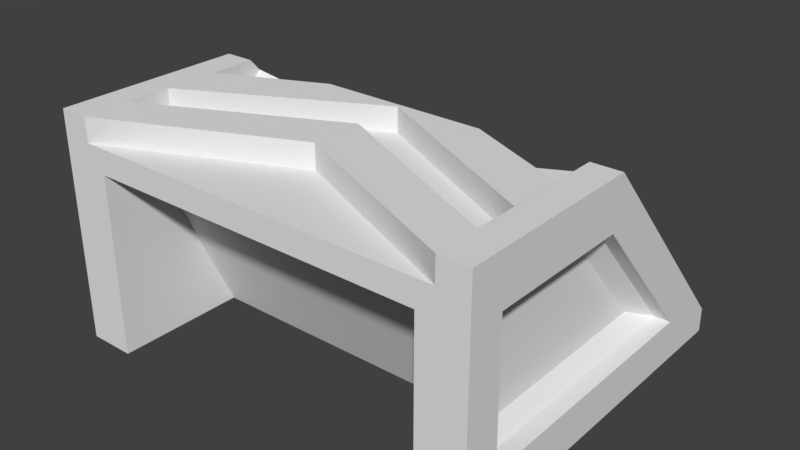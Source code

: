 # Source: underground-belt.blend  (saved by Blender 2.93.20; exported with 4.5.12 LTS)
import bpy
from mathutils import Matrix  # noqa: F401  (used for matrix-valued properties, if any)

bpy.ops.wm.read_factory_settings(use_empty=True)
scene = bpy.context.scene
scene.name = 'Scene'

# ---- collections
col_collection_1 = bpy.data.collections.new('Collection 1'); scene.collection.children.link(col_collection_1)
col_ttd = bpy.data.collections.new('TTD'); scene.collection.children.link(col_ttd)

# ---- world
world_world = bpy.data.worlds.new('World'); scene.world = world_world
world_world.color = (0.05088, 0.05088, 0.05088)
world_world.use_sun_shadow = False
world_world.sun_shadow_jitter_overblur = 0.0
world_world.cycles.sampling_method = 'MANUAL'

# ---- meshes
me_underground_belt_magnet = bpy.data.meshes.new('Underground Belt Magnet')
me_underground_belt_magnet.from_pydata([(0.006566, 0.3617, 0.002798), (0.006558, 0.3617, 0.002797), (0.006549, 0.3617, 0.002798), (0.006556, 0.3617, 0.002799), (0.006559, 0.3617, 0.002799), (0.006558, 0.3705, 0.03585), (0.006559, 0.3705, 0.03584), (0.006556, 0.3705, 0.03584), (0.3643, 0.2915, 0.128), (0.3643, 0.2915, 0.128), (0.3643, 0.2915, 0.128), (0.3643, 0.2691, 0.1065), (0.3643, 0.2691, 0.1065), (0.3643, 0.2691, 0.1065), (-0.3643, 0.2882, 0.1319), (-0.3643, 0.2882, 0.1319), (-0.3643, 0.2882, 0.1319), (0.3643, 0.2348, 0.1915), (0.3643, 0.2348, 0.1915), (0.3643, 0.2348, 0.1915), (0.006556, 0.3264, 0.08224), (0.006559, 0.3264, 0.08224), (0.006558, 0.3264, 0.08224), (0.3643, 0.005888, 0.4479), (0.3643, 0.005886, 0.4479), (0.3643, 0.005885, 0.4479), (0.3643, -0.2758, 0.448), (0.3643, -0.2758, 0.448), (0.3643, -0.2758, 0.448), (0.3643, -0.3643, 0.4479), (0.3643, -0.3643, 0.4479), (0.3643, -0.3643, 0.4479), (0.3643, -0.3643, 0.4479), (0.3643, -0.2776, 0.4008), (0.3643, -0.2776, 0.4008), (0.3643, -0.2776, 0.4008), (0.3643, -0.1898, 0.4008), (0.3643, -0.1898, 0.4008), (0.3643, -0.1898, 0.4008), (0.3643, 0.1305, 0.3079), (0.3643, 0.1305, 0.3079), (0.3643, 0.1305, 0.3079), (0.3643, 0.08726, 0.3568), (0.3643, 0.08727, 0.3568), (0.3643, 0.08726, 0.3568), (0.3643, 0.005886, 0.4008), (0.3643, 0.005889, 0.4008), (0.3643, 0.005888, 0.4008), (0.3643, 0.005885, 0.4008), (0.3643, 0.03049, 0.4203), (0.3643, 0.03049, 0.4203), (0.3643, 0.03049, 0.4203), (0.3643, 0.06482, 0.335), (0.3643, 0.06482, 0.335), (0.3643, 0.06482, 0.335), (0.3643, -0.08574, 0.4479), (0.3643, -0.08574, 0.4479), (0.3643, -0.08574, 0.4479), (0.3643, -0.19, 0.4479), (0.3643, -0.19, 0.4479), (0.3643, -0.19, 0.4479), (0.3643, 0.1089, 0.2856), (0.3643, 0.1089, 0.2856), (0.3643, 0.1089, 0.2856), (0.3643, 0.1872, 0.2443), (0.3643, 0.1872, 0.2443), (0.3643, 0.1872, 0.2443), (0.3643, 0.3643, 0.04709), (0.3643, 0.3643, 0.04709), (0.3643, 0.3643, 0.0471), (0.3643, -0.08749, 0.4008), (0.3643, -0.08748, 0.4008), (0.3643, -0.08749, 0.4008), (0.3643, 0.165, 0.2229), (0.3643, 0.165, 0.2229), (0.3643, 0.165, 0.2229), (0.3643, 0.2131, 0.1691), (0.3643, 0.2131, 0.1691), (0.3643, 0.2131, 0.1691), (0.3643, 0.3643, 3.562e-07), (0.3643, 0.3643, 3.562e-06), (0.3643, 0.3643, 7.686e-07), (0.3643, 0.3643, -9.373e-07), (-0.3643, -0.2759, 0.448), (-0.3643, -0.2759, 0.448), (-0.3643, -0.2759, 0.448), (-0.3643, 0.005885, 0.4479), (-0.3643, 0.005886, 0.4479), (-0.3643, 0.005888, 0.4479), (-0.3643, 0.1271, 0.3119), (-0.3643, 0.1271, 0.3119), (-0.3643, 0.1271, 0.3119), (-0.3643, 0.08388, 0.3607), (-0.3643, 0.08389, 0.3607), (-0.3643, 0.08388, 0.3607), (-0.3643, 0.3643, 0.04709), (-0.3643, 0.3643, 0.0471), (-0.3643, 0.3643, 0.04709), (-0.3643, 0.2656, 0.1103), (-0.3643, 0.2656, 0.1103), (-0.3643, 0.2656, 0.1103), (-0.3643, 0.3643, 3.562e-06), (-0.3643, 0.3643, 3.374e-07), (-0.3643, 0.3643, -9.373e-07), (-0.3643, 0.3643, 7.686e-07), (-0.3643, 0.2314, 0.1955), (-0.3643, 0.2314, 0.1955), (-0.3643, 0.2314, 0.1956), (-0.3643, -0.08533, 0.4479), (-0.3643, -0.08533, 0.4479), (-0.3643, -0.08533, 0.4479), (-0.3643, 0.02711, 0.4243), (-0.3643, 0.02711, 0.4243), (-0.3643, 0.02711, 0.4243), (-0.3643, 0.1838, 0.2482), (-0.3643, 0.1838, 0.2482), (-0.3643, 0.1838, 0.2482), (-0.3643, 0.06138, 0.3388), (-0.3643, 0.06138, 0.3388), (-0.3643, 0.06138, 0.3388), (-0.3643, 0.1615, 0.2268), (-0.3643, 0.1615, 0.2268), (-0.3643, 0.1615, 0.2268), (-0.3643, 0.2096, 0.1731), (-0.3643, 0.2096, 0.1731), (-0.3643, 0.2096, 0.1731), (-0.3643, 0.1054, 0.2895), (-0.3643, 0.1054, 0.2895), (-0.3643, 0.1054, 0.2895), (-0.3643, 0.004661, 0.4008), (-0.3643, 0.004664, 0.4008), (-0.3643, 0.004665, 0.4008), (-0.3643, 0.004662, 0.4008), (-0.3643, -0.1894, 0.4008), (-0.3643, -0.1894, 0.4008), (-0.3643, -0.1894, 0.4008), (-0.3643, -0.1895, 0.4479), (-0.3643, -0.1895, 0.4479), (-0.3643, -0.1895, 0.4479), (-0.3643, -0.08708, 0.4008), (-0.3643, -0.08708, 0.4008), (-0.3643, -0.08708, 0.4008), (-0.3643, -0.3643, 0.448), (-0.3643, -0.3643, 0.448), (-0.3643, -0.3643, 0.448), (-0.3643, -0.3643, 0.448), (-0.3643, -0.2776, 0.4008), (-0.3643, -0.2776, 0.4008), (-0.3643, -0.2776, 0.4008), (-0.4226, 0.3643, 0.04709), (-0.4226, 0.3643, 0.0471), (-0.4226, 0.3643, 0.04709), (0.4226, 0.3643, 0.0471), (0.4226, 0.3643, 0.04709), (0.4226, 0.3643, 0.04709), (0.4226, 0.3643, 2.999e-07), (0.4226, 0.3643, -9.373e-07), (0.4226, 0.3643, 7.686e-07), (-0.4226, 0.3643, 7.686e-07), (-0.4226, 0.3643, -9.373e-07), (-0.4226, 0.3643, 2.999e-07), (0.006558, 0.308, 0.06379), (0.006559, 0.308, 0.06379), (0.006556, 0.308, 0.06379), (0.006556, 0.2592, 0.1178), (0.006559, 0.2592, 0.1178), (0.006558, 0.2592, 0.1177), (0.006556, 0.2221, 0.1986), (0.006559, 0.2221, 0.1986), (0.006558, 0.2221, 0.1986), (0.006559, 0.2038, 0.1804), (0.006556, 0.2038, 0.1804), (0.006558, 0.2038, 0.1804), (0.006558, 0.1591, 0.2295), (0.006556, 0.1591, 0.2295), (0.006559, 0.1591, 0.2295), (0.006556, 0.1789, 0.2505), (0.006558, 0.1789, 0.2505), (0.006559, 0.1789, 0.2505), (0.006559, 0.1221, 0.3111), (0.006558, 0.1221, 0.3111), (0.006556, 0.1221, 0.3111), (0.006559, 0.1038, 0.2917), (0.006556, 0.1038, 0.2917), (0.006558, 0.1037, 0.2917), (-0.0004933, 0.05718, 0.3435), (-0.000495, 0.05718, 0.3435), (-0.0004966, 0.05718, 0.3435), (0.1617, 0.005885, 0.4008), (0.1617, 0.005888, 0.4008), (0.1617, 0.005887, 0.4008), (-0.1626, 0.005885, 0.4008), (-0.1626, 0.005887, 0.4008), (-0.1626, 0.005888, 0.4008), (0.3643, -0.3643, 0.4008), (0.3643, -0.3643, 0.4008), (-0.0004934, -0.002449, 0.4008), (-0.0004965, -0.002449, 0.4008), (-0.000495, -0.00245, 0.4008), (3.117e-05, -0.2027, 0.4008), (2.805e-05, -0.2027, 0.4008), (2.96e-05, -0.2027, 0.4008), (-0.3643, -0.3643, 0.4008), (-0.3643, -0.3643, 0.4008), (0.1617, 0.005885, 0.4479), (0.1617, 0.005887, 0.4479), (0.1617, 0.005888, 0.4479), (-0.0004965, -0.002449, 0.4479), (-0.0004934, -0.002449, 0.4479), (-0.0004885, -0.002449, 0.4479), (-0.000495, -0.002447, 0.4479), (-0.0005014, -0.002449, 0.4479), (3.114e-05, -0.1011, 0.4039), (2.96e-05, -0.1011, 0.4039), (2.807e-05, -0.1011, 0.4039), (2.807e-05, -0.1011, 0.448), (2.96e-05, -0.1011, 0.448), (3.114e-05, -0.1011, 0.448), (0.4226, 0.005888, 0.4479), (0.4226, 0.005885, 0.4479), (0.4226, 0.005887, 0.4479), (-0.4226, -0.3643, 0.4479), (-0.4226, -0.3643, 0.4479), (-0.4226, -0.3643, 0.4479), (-0.4226, 0.005885, 0.4479), (-0.4226, 0.005888, 0.4479), (-0.4226, 0.005885, 0.4479), (0.4226, -0.3643, 0.4479), (0.4226, -0.3643, 0.4479), (0.4226, -0.3643, 0.4479), (0.4226, -0.00985, 0.3525), (0.4226, -0.009852, 0.3525), (0.4226, -0.009849, 0.3525), (0.4226, 0.2322, 0.08183), (0.4226, 0.2322, 0.08183), (0.4226, 0.2322, 0.08183), (0.4226, -0.3643, -9.373e-07), (0.4226, -0.3643, 3.187e-07), (0.4226, -0.3643, 7.686e-07), (0.4226, -0.2906, 0.08183), (0.4226, -0.2906, 0.08183), (0.4226, -0.2906, 0.08183), (0.4226, -0.2943, 0.3525), (0.4226, -0.2943, 0.3525), (0.4226, -0.2943, 0.3525), (0.006556, 0.2789, 0.138), (0.006558, 0.2789, 0.138), (0.006559, 0.2789, 0.138), (-0.000495, 0.05718, 0.3926), (-0.0004933, 0.05718, 0.3926), (-0.0004966, 0.05718, 0.3926), (-0.1626, 0.005885, 0.4479), (-0.1626, 0.005888, 0.4479), (-0.1626, 0.005887, 0.4479), (3.116e-05, -0.2027, 0.448), (2.96e-05, -0.2027, 0.448), (2.804e-05, -0.2027, 0.448), (-0.3308, -0.3643, 0.3525), (-0.3308, -0.3643, 0.3525), (-0.3308, -0.3643, 0.3525), (0.3307, -0.3643, 0.3525), (0.3307, -0.3643, 0.3525), (0.3307, -0.3643, 0.3525), (-0.3308, -0.3643, 7.686e-07), (-0.3308, -0.3643, 7.686e-07), (-0.3308, -0.3643, -9.373e-07), (-0.4226, -0.3643, -9.373e-07), (-0.4226, -0.3643, 7.686e-07), (-0.4226, -0.3643, 3.187e-07), (0.3307, -0.3643, 7.686e-07), (0.3307, -0.3643, 7.686e-07), (0.3307, -0.3643, -9.373e-07), (-0.3308, -0.1077, 6.186e-07), (-0.3308, -0.1077, 7.686e-07), (-0.3308, -0.1077, -9.373e-07), (0.3307, -0.1077, 6.186e-07), (0.3307, -0.1077, -9.373e-07), (0.3307, -0.1077, 7.686e-07), (-0.4226, 0.2322, 0.08183), (-0.4226, 0.2322, 0.08183), (-0.4226, 0.2322, 0.08183), (-0.4226, -0.2906, 0.08183), (-0.4226, -0.2906, 0.08183), (-0.4226, -0.2906, 0.08183), (-0.4226, -0.2943, 0.3525), (-0.4226, -0.2943, 0.3525), (-0.4226, -0.2943, 0.3525), (0.3307, -0.268, 0.3525), (0.3307, -0.268, 0.3525), (0.3307, -0.268, 0.3525), (-0.3308, -0.268, 0.3525), (-0.3308, -0.268, 0.3525), (-0.3308, -0.268, 0.3525), (-0.4226, -0.009849, 0.3525), (-0.4226, -0.009852, 0.3525), (-0.4226, -0.00985, 0.3525), (0.3643, 0.1718, 0.1089), (0.3643, 0.1718, 0.1089), (0.3643, 0.1718, 0.1089), (0.3913, 0.2322, 0.08184), (0.3913, 0.2322, 0.08183), (0.3913, 0.2322, 0.08183), (0.3913, 0.2322, 0.08183), (0.3643, -0.2639, 0.1089), (0.3643, -0.2639, 0.1089), (0.3643, -0.2639, 0.1089), (0.3913, -0.2906, 0.08184), (0.3913, -0.2906, 0.08183), (0.3913, -0.2906, 0.08183), (0.3913, -0.2906, 0.08183), (0.3643, -0.02194, 0.3254), (0.3643, -0.02194, 0.3254), (0.3643, -0.02194, 0.3254), (0.3913, -0.00985, 0.3525), (0.3913, -0.009849, 0.3525), (0.3913, -0.009852, 0.3525), (0.3913, -0.009853, 0.3525), (0.3643, -0.2669, 0.3254), (0.3643, -0.2669, 0.3254), (0.3643, -0.2669, 0.3254), (0.3913, -0.2943, 0.3525), (0.3913, -0.2943, 0.3525), (0.3913, -0.2943, 0.3525), (0.3913, -0.2943, 0.3525), (-0.3643, -0.02194, 0.3254), (-0.3643, -0.02194, 0.3254), (-0.3643, -0.02194, 0.3254), (-0.3913, -0.009853, 0.3525), (-0.3913, -0.009852, 0.3525), (-0.3913, -0.009849, 0.3525), (-0.3913, -0.00985, 0.3525), (-0.3643, -0.2669, 0.3254), (-0.3643, -0.2669, 0.3254), (-0.3643, -0.2669, 0.3254), (-0.3913, -0.2943, 0.3525), (-0.3913, -0.2943, 0.3525), (-0.3913, -0.2943, 0.3525), (-0.3913, -0.2943, 0.3525), (-0.3643, -0.2639, 0.1089), (-0.3643, -0.2639, 0.1089), (-0.3643, -0.2639, 0.1089), (-0.3913, -0.2906, 0.08183), (-0.3913, -0.2906, 0.08183), (-0.3913, -0.2906, 0.08183), (-0.3913, -0.2906, 0.08184), (-0.3643, 0.1718, 0.1089), (-0.3643, 0.1718, 0.1089), (-0.3643, 0.1718, 0.1089), (-0.3913, 0.2322, 0.08183), (-0.3913, 0.2322, 0.08183), (-0.3913, 0.2322, 0.08183), (-0.3913, 0.2322, 0.08184)], [], [(25, 32, 228, 219), (68, 80, 11, 10, 17, 77, 75, 66, 40, 61, 52, 43, 50, 45, 70, 57, 58, 36, 33, 27, 29, 24), (190, 205, 55, 72), (281, 342, 349, 279), (60, 208, 196, 37), (240, 244, 230, 220, 227, 237, 155, 235), (150, 225, 88, 96), (137, 211, 251, 108), (19, 21, 162, 78), (49, 179, 182, 46), (328, 337, 286, 294), (252, 210, 206, 248), (232, 314, 302, 233), (131, 183, 181, 112), (39, 168, 170, 62), (127, 171, 167, 91), (35, 212, 217, 28), (126, 118, 173, 53, 63, 172), (139, 191, 129), (234, 301, 308, 241), (14, 7, 3, 100), (79, 0, 12), (38, 198, 135, 146, 213, 34), (169, 41, 65, 246, 114, 89), (299, 313, 310, 296), (269, 238, 229, 31, 195, 203, 144, 221, 267, 264, 258, 261), (195, 31, 254, 199), (81, 67, 154, 157), (247, 64, 74, 165), (164, 120, 115, 245), (231, 243, 320, 315), (290, 272, 275, 289), (253, 250, 187, 192), (235, 155, 153, 220, 230), (329, 293, 280, 348), (277, 270, 260, 287), (253, 192, 141, 109), (178, 44, 54, 175), (113, 180, 51, 42, 177, 94), (158, 151, 95, 104), (85, 145, 255, 30, 26, 216), (92, 176, 174, 117), (15, 99, 101, 97, 87, 142, 84, 147, 134, 138, 110, 140, 132, 111, 93, 119, 128, 90, 116, 122, 123, 107), (336, 343, 283, 284), (202, 194, 201), (273, 292, 259, 263), (222, 143, 86, 224), (69, 23, 218, 152), (204, 209, 59, 56), (249, 205, 190, 185), (307, 321, 242, 239), (207, 136, 133, 197), (295, 285, 226, 149, 160, 278), (148, 83, 215, 214), (73, 76, 161, 124, 121, 166), (333, 340, 344, 335), (13, 4, 6, 8), (278, 160, 268, 223, 226, 285, 282), (48, 188, 71), (256, 144, 203, 200), (186, 189, 47, 184, 130, 193), (20, 105, 125, 163), (102, 98, 2), (262, 257, 291, 288), (324, 331, 334, 327), (312, 318, 303, 297), (350, 341, 339, 345), (298, 305, 309, 300), (338, 332, 326, 346), (316, 323, 319, 311), (330, 351, 347, 325), (304, 317, 322, 306), (106, 22, 18, 9, 5, 16), (0, 1, 2, 3, 4), (5, 6, 7), (8, 9, 10), (11, 12, 13), (14, 15, 16), (17, 18, 19), (20, 21, 22), (23, 24, 25), (26, 27, 28), (29, 30, 31, 32), (33, 34, 35), (36, 37, 38), (39, 40, 41), (42, 43, 44), (45, 46, 47, 48), (49, 50, 51), (52, 53, 54), (55, 56, 57), (58, 59, 60), (61, 62, 63), (64, 65, 66), (67, 68, 69), (70, 71, 72), (73, 74, 75), (76, 77, 78), (79, 80, 81, 82), (83, 84, 85), (86, 87, 88), (89, 90, 91), (92, 93, 94), (95, 96, 97), (98, 99, 100), (101, 102, 103, 104), (105, 106, 107), (108, 109, 110), (111, 112, 113), (114, 115, 116), (117, 118, 119), (120, 121, 122), (123, 124, 125), (126, 127, 128), (129, 130, 131, 132), (133, 134, 135), (136, 137, 138), (139, 140, 141), (142, 143, 144, 145), (146, 147, 148), (149, 150, 151), (152, 153, 154), (155, 156, 157), (158, 159, 160), (161, 162, 163), (164, 165, 166), (167, 168, 169), (170, 171, 172), (173, 174, 175), (176, 177, 178), (179, 180, 181), (182, 183, 184), (185, 186, 187), (188, 189, 190), (191, 192, 193), (196, 197, 198), (199, 200, 201), (204, 205, 206), (207, 208, 209, 210, 211), (212, 213, 214), (215, 216, 217), (218, 219, 220), (221, 222, 223), (224, 225, 226), (227, 228, 229), (230, 231, 232), (233, 234, 235), (236, 237, 238), (239, 240, 241), (242, 243, 244), (245, 246, 247), (248, 249, 250), (251, 252, 253), (254, 255, 256), (257, 258, 259), (260, 261, 262), (263, 264, 265), (266, 267, 268), (269, 270, 271), (272, 273, 274), (275, 276, 277), (278, 279, 280), (281, 282, 283), (284, 285, 286), (287, 288, 289), (290, 291, 292), (293, 294, 295), (296, 297, 298), (299, 300, 301, 302), (303, 304, 305), (306, 307, 308, 309), (310, 311, 312), (313, 314, 315, 316), (317, 318, 319), (320, 321, 322, 323), (324, 325, 326), (327, 328, 329, 330), (331, 332, 333), (334, 335, 336, 337), (338, 339, 340), (341, 342, 343, 344), (345, 346, 347), (348, 349, 350, 351), (69, 152, 154, 67), (292, 273, 272, 290), (259, 292, 291, 257), (98, 102, 101, 99), (151, 158, 160, 149), (136, 207, 211, 137), (107, 123, 125, 105), (210, 252, 251, 211), (55, 205, 204, 56), (153, 155, 157, 154), (89, 114, 116, 90), (92, 117, 119, 93), (141, 192, 191, 139), (124, 161, 163, 125), (258, 264, 263, 259), (214, 215, 217, 212), (28, 217, 216, 26), (48, 71, 70, 45), (95, 151, 150, 96), (115, 120, 122, 116), (280, 293, 295, 278), (0, 79, 82, 1), (56, 59, 58, 57), (14, 100, 99, 15), (103, 159, 158, 104), (148, 214, 213, 146), (81, 157, 156, 82), (250, 253, 252, 248), (199, 254, 256, 200), (15, 107, 106, 16), (93, 111, 113, 94), (187, 250, 249, 185), (239, 242, 244, 240), (118, 126, 128, 119), (121, 124, 123, 122), (71, 188, 190, 72), (110, 138, 137, 108), (232, 233, 235, 230), (52, 61, 63, 53), (10, 11, 13, 8), (25, 219, 218, 23), (83, 148, 147, 84), (1, 103, 102, 2), (90, 128, 127, 91), (109, 141, 140, 110), (51, 180, 179, 49), (62, 170, 172, 63), (200, 203, 202, 201), (88, 225, 224, 86), (205, 249, 248, 206), (196, 208, 207, 197), (133, 136, 138, 134), (240, 235, 234, 241), (100, 3, 2, 98), (75, 77, 76, 73), (126, 172, 171, 127), (24, 29, 32, 25), (173, 118, 117, 174), (145, 85, 84, 142), (47, 189, 188, 48), (134, 147, 146, 135), (59, 209, 208, 60), (174, 176, 178, 175), (206, 210, 209, 204), (236, 156, 155, 237), (87, 97, 96, 88), (260, 270, 269, 261), (167, 171, 170, 168), (105, 20, 22, 106), (164, 245, 247, 165), (23, 69, 68, 24), (66, 75, 74, 64), (197, 133, 135, 198), (53, 173, 175, 54), (39, 62, 61, 40), (237, 227, 229, 238), (36, 58, 60, 37), (112, 181, 180, 113), (257, 262, 261, 258), (40, 66, 65, 41), (277, 287, 289, 275), (42, 51, 50, 43), (67, 81, 80, 68), (165, 74, 73, 166), (108, 251, 253, 109), (288, 291, 290, 289), (19, 78, 77, 17), (195, 199, 201, 194), (246, 65, 64, 247), (166, 121, 120, 164), (27, 33, 35, 28), (31, 229, 228, 32), (225, 150, 149, 226), (230, 244, 243, 231), (41, 169, 168, 39), (270, 277, 276, 271), (132, 140, 139, 129), (37, 196, 198, 38), (264, 267, 266, 265), (12, 0, 4, 13), (21, 19, 18, 22), (91, 167, 169, 89), (262, 288, 287, 260), (144, 256, 255, 145), (34, 213, 212, 35), (181, 183, 182, 179), (219, 228, 227, 220), (281, 279, 278, 282), (85, 216, 215, 83), (245, 115, 114, 246), (282, 285, 284, 283), (43, 52, 54, 44), (223, 268, 267, 221), (226, 223, 222, 224), (97, 101, 104, 95), (9, 18, 17, 10), (44, 178, 177, 42), (11, 80, 79, 12), (20, 163, 162, 21), (194, 202, 203, 195), (265, 274, 273, 263), (111, 132, 131, 112), (186, 193, 192, 187), (94, 177, 176, 92), (285, 295, 294, 286), (5, 9, 8, 6), (185, 190, 189, 186), (57, 70, 72, 55), (220, 153, 152, 218), (238, 269, 271, 236), (33, 36, 38, 34), (3, 7, 6, 4), (7, 14, 16, 5), (78, 162, 161, 76), (274, 276, 275, 272), (310, 313, 316, 311), (315, 320, 323, 316), (322, 317, 319, 323), (318, 312, 311, 319), (299, 296, 298, 300), (297, 303, 305, 298), (304, 306, 309, 305), (308, 301, 300, 309), (334, 331, 333, 335), (332, 338, 340, 333), (339, 341, 344, 340), (343, 336, 335, 344), (302, 314, 313, 299), (312, 297, 296, 310), (324, 327, 330, 325), (329, 348, 351, 330), (350, 345, 347, 351), (346, 326, 325, 347), (303, 318, 317, 304), (321, 307, 306, 322), (349, 342, 341, 350), (338, 346, 345, 339), (326, 332, 331, 324), (337, 328, 327, 334), (233, 302, 301, 234), (307, 239, 241, 308), (231, 315, 314, 232), (320, 243, 242, 321), (328, 294, 293, 329), (279, 349, 348, 280), (336, 284, 286, 337), (342, 281, 283, 343), (49, 46, 45, 50), (193, 130, 129, 191), (86, 143, 142, 87), (143, 222, 221, 144), (30, 255, 254, 31), (26, 30, 29, 27), (183, 131, 130, 184), (184, 47, 46, 182), (268, 160, 159, 266), (82, 156, 236, 271, 276, 274, 265, 266, 159, 103, 1)])
me_underground_belt_magnet.use_remesh_preserve_volume = False
me_underground_belt_magnet.use_remesh_preserve_attributes = False
me_underground_belt_magnet.use_mirror_vertex_groups = False
me_underground_belt_magnet.update()

# ---- objects
ob_cube = bpy.data.objects.new('Cube', me_underground_belt_magnet)

# ---- transforms, parenting, visibility, modifiers, constraints
ob_cube.location = (0.0, 0.0, 0.0)
ob_cube.lineart.crease_threshold = 0.0

# ---- collection membership
col_collection_1.objects.link(ob_cube)
col_ttd.objects.link(ob_cube)

# ---- scene / render settings (as saved in the file)
scene.frame_start = 1; scene.frame_end = 250; scene.frame_set(1)
scene.render.engine = 'BLENDER_EEVEE_NEXT'
scene.render.resolution_percentage = 50
scene.render.dither_intensity = 0.0
scene.cycles.use_denoising = False
scene.cycles.samples = 128
scene.cycles.sampling_pattern = 'TABULATED_SOBOL'
scene.cycles.use_adaptive_sampling = False
scene.cycles.use_light_tree = False
scene.cycles.blur_glossy = 0.0
scene.cycles.sample_clamp_indirect = 0.0
scene.view_settings.view_transform = 'Standard'
bpy.context.view_layer.update()

# ---- added for rendering (the .blend has no active camera and no usable light): camera, sun
cam_auto = bpy.data.cameras.new('AutoCamera')
cam_auto.lens = 50.0
cam_auto.sensor_width = 36.0
cam_auto.clip_end = 1000.0
ob_auto_camera = bpy.data.objects.new('AutoCamera', cam_auto)
scene.collection.objects.link(ob_auto_camera)
ob_auto_camera.location = (1.11601, -1.33613, 1.1168)
ob_auto_camera.rotation_euler = (1.09748, -7.21219e-08, 0.694738)
scene.camera = ob_auto_camera
light_auto_sun = bpy.data.lights.new('AutoSun', 'SUN')
light_auto_sun.energy = 3.0
light_auto_sun.angle = 0.0523599
ob_auto_sun = bpy.data.objects.new('AutoSun', light_auto_sun)
scene.collection.objects.link(ob_auto_sun)
ob_auto_sun.rotation_euler = (0.872665, 0.174533, 0.523599)
bpy.context.view_layer.update()
